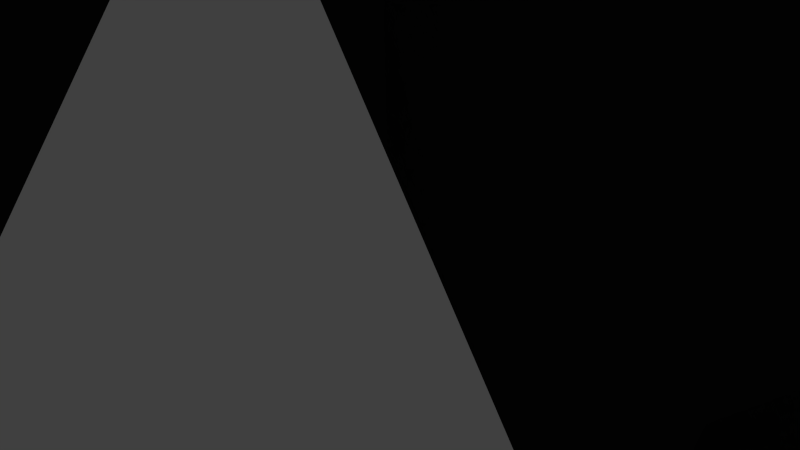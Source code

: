 # Source: Parts.blend  (saved by Blender 2.69.0; exported with 4.5.12 LTS)
import bpy
from mathutils import Matrix  # noqa: F401  (used for matrix-valued properties, if any)

bpy.ops.wm.read_factory_settings(use_empty=True)
scene = bpy.context.scene
scene.name = 'Scene'

# ---- collections
col_collection_1 = bpy.data.collections.new('Collection 1'); scene.collection.children.link(col_collection_1)

# ---- materials (node trees are filled in below, after node groups)
mat_material_002 = bpy.data.materials.new('Material.002')
mat_material_002.alpha_threshold = 0.0
mat_material_002.use_transparent_shadow = False
mat_material_002.roughness = 0.5
mat_material_002.line_color = (0.0, 0.0, 0.0, 1.0)
mat_material = bpy.data.materials.new('Material')
mat_material.alpha_threshold = 0.0
mat_material.use_transparent_shadow = False
mat_material.roughness = 0.5
mat_material.line_color = (0.0, 0.0, 0.0, 1.0)
mat_material_005 = bpy.data.materials.new('Material.005')
mat_material_005.alpha_threshold = 0.0
mat_material_005.use_transparent_shadow = False
mat_material_005.roughness = 0.5
mat_material_005.line_color = (0.0, 0.0, 0.0, 1.0)
mat_material_004 = bpy.data.materials.new('Material.004')
mat_material_004.alpha_threshold = 0.0
mat_material_004.use_transparent_shadow = False
mat_material_004.roughness = 0.5
mat_material_004.line_color = (0.0, 0.0, 0.0, 1.0)

# ---- material node trees

# ---- world
world_world = bpy.data.worlds.new('World'); scene.world = world_world
world_world.color = (0.05088, 0.05088, 0.05088)
world_world.use_sun_shadow = False
world_world.sun_shadow_jitter_overblur = 0.0
world_world.cycles.sampling_method = 'MANUAL'
world_world.cycles.sample_map_resolution = 256

# ---- cameras
cam_camera = bpy.data.cameras.new('Camera')
cam_camera.clip_end = 100.0
cam_camera.lens = 35.0
cam_camera.sensor_width = 32.0
cam_camera.sensor_height = 18.0
cam_camera.ortho_scale = 7.314
cam_camera.dof.focus_distance = 0.0
cam_camera.dof.aperture_fstop = 128.0

# ---- lights
light_lamp = bpy.data.lights.new('Lamp', 'POINT')
light_lamp.transmission_factor = 0.0
light_lamp.cutoff_distance = 30.0
light_lamp.energy = 100.0
light_lamp.shadow_buffer_clip_start = 1.001
light_lamp.shadow_soft_size = 0.1
light_lamp.shadow_maximum_resolution = 0.006
light_lamp.use_absolute_resolution = True
light_lamp.cycles.use_multiple_importance_sampling = False

# ---- meshes
me_cube_002 = bpy.data.meshes.new('Cube.002')
me_cube_002.from_pydata([(1.0, 1.0, -1.0), (1.0, -1.0, -1.0), (-1.0, -1.0, -1.0), (-1.0, 1.0, -1.0), (1.0, 1.0, 1.0), (1.0, -1.0, 1.0), (-1.0, -1.0, 1.0), (-1.0, 1.0, 1.0)], [], [(0, 1, 2, 3), (4, 7, 6, 5), (0, 4, 5, 1), (1, 5, 6, 2), (2, 6, 7, 3), (4, 0, 3, 7)])
me_cube_002.materials.append(mat_material_002)
me_cube_002.use_remesh_preserve_volume = False
me_cube_002.use_remesh_preserve_attributes = False
me_cube_002.use_mirror_vertex_groups = False
me_cube_002.update()
me_cube = bpy.data.meshes.new('Cube')
me_cube.from_pydata([(1.0, 1.0, -1.0), (1.0, -1.0, -1.0), (-1.0, -1.0, -1.0), (-1.0, 1.0, -1.0), (1.0, 1.0, 1.0), (1.0, -1.0, 1.0), (-1.0, -1.0, 1.0), (-1.0, 1.0, 1.0)], [], [(0, 1, 2, 3), (4, 7, 6, 5), (0, 4, 5, 1), (1, 5, 6, 2), (2, 6, 7, 3), (4, 0, 3, 7)])
me_cube.materials.append(mat_material)
me_cube.use_remesh_preserve_volume = False
me_cube.use_remesh_preserve_attributes = False
me_cube.use_mirror_vertex_groups = False
me_cube.update()
me_cube_005 = bpy.data.meshes.new('Cube.005')
me_cube_005.from_pydata([(1.0, 1.0, -1.0), (1.0, -1.0, -1.0), (-1.0, -1.0, -1.0), (-1.0, 1.0, -1.0), (1.0, 1.0, 1.0), (1.0, -1.0, 1.0), (-1.0, -1.0, 1.0), (-1.0, 1.0, 1.0)], [], [(0, 1, 2, 3), (4, 7, 6, 5), (0, 4, 5, 1), (1, 5, 6, 2), (2, 6, 7, 3), (4, 0, 3, 7)])
me_cube_005.materials.append(mat_material_005)
me_cube_005.use_remesh_preserve_volume = False
me_cube_005.use_remesh_preserve_attributes = False
me_cube_005.use_mirror_vertex_groups = False
me_cube_005.update()
me_cube_004 = bpy.data.meshes.new('Cube.004')
me_cube_004.from_pydata([(1.0, 1.0, -1.0), (1.0, -1.0, -1.0), (-1.0, -1.0, -1.0), (-1.0, 1.0, -1.0), (1.0, 1.0, 1.0), (1.0, -1.0, 1.0), (-1.0, -1.0, 1.0), (-1.0, 1.0, 1.0)], [], [(0, 1, 2, 3), (4, 7, 6, 5), (0, 4, 5, 1), (1, 5, 6, 2), (2, 6, 7, 3), (4, 0, 3, 7)])
me_cube_004.materials.append(mat_material_004)
me_cube_004.use_remesh_preserve_volume = False
me_cube_004.use_remesh_preserve_attributes = False
me_cube_004.use_mirror_vertex_groups = False
me_cube_004.update()

# ---- objects
ob_lamp = bpy.data.objects.new('Lamp', light_lamp)
ob_camera = bpy.data.objects.new('Camera', cam_camera)
ob_bool_subtract = bpy.data.objects.new('BOOL subtract', me_cube_002)
ob_small_x_battery = bpy.data.objects.new('Small X Battery', me_cube)
ob_lw_battery_copy = bpy.data.objects.new('LW Battery Copy', me_cube_005)
ob_battery_copy = bpy.data.objects.new('Battery Copy', me_cube_004)

# ---- transforms, parenting, visibility, modifiers, constraints
ob_lamp.location = (4.076, 1.005, 5.904)
ob_lamp.rotation_euler = (0.6503, 0.05522, 1.866)
ob_lamp.lock_rotations_4d = False
ob_lamp.empty_display_type = 'ARROWS'
ob_lamp.color = (0.0, 0.0, 0.0, 0.0)
ob_lamp.lineart.crease_threshold = 0.0
ob_camera.location = (7.481, -6.508, 5.344)
ob_camera.rotation_euler = (1.109, 0.01082, 0.8149)
ob_camera.lock_rotations_4d = False
ob_camera.empty_display_type = 'ARROWS'
ob_camera.color = (0.0, 0.0, 0.0, 0.0)
ob_camera.display_type = 'WIRE'
ob_camera.lineart.crease_threshold = 0.0
ob_bool_subtract.location = (0.0, 13.0, -27.33)
ob_bool_subtract.scale = (88.9, 42.95, 69.99)
ob_bool_subtract.lock_rotations_4d = False
ob_bool_subtract.empty_display_type = 'ARROWS'
ob_bool_subtract.lineart.crease_threshold = 0.0
ob_small_x_battery.location = (0.0, 40.07, 0.0)
ob_small_x_battery.scale = (61.62, 65.0, 92.0)
ob_small_x_battery.lock_rotations_4d = False
ob_small_x_battery.empty_display_type = 'ARROWS'
ob_small_x_battery.lineart.crease_threshold = 0.0
_m = ob_small_x_battery.modifiers.new('Boolean', 'BOOLEAN')
_m.object = ob_bool_subtract
_m.solver = 'FAST'
ob_lw_battery_copy.location = (339.2, 254.0, 0.0)
ob_lw_battery_copy.scale = (88.9, 42.95, 65.65)
ob_lw_battery_copy.lock_rotations_4d = False
ob_lw_battery_copy.empty_display_type = 'ARROWS'
ob_lw_battery_copy.lineart.crease_threshold = 0.0
ob_battery_copy.location = (362.3, 424.4, 0.0)
ob_battery_copy.scale = (98.42, 65.0, 92.07)
ob_battery_copy.lock_rotations_4d = False
ob_battery_copy.empty_display_type = 'ARROWS'
ob_battery_copy.lineart.crease_threshold = 0.0
_m = ob_battery_copy.modifiers.new('Boolean', 'BOOLEAN')
_m.object = ob_lw_battery_copy
_m.solver = 'FAST'

# ---- collection membership
col_collection_1.objects.link(ob_lamp)
col_collection_1.objects.link(ob_camera)
col_collection_1.objects.link(ob_bool_subtract)
col_collection_1.objects.link(ob_small_x_battery)
col_collection_1.objects.link(ob_lw_battery_copy)
col_collection_1.objects.link(ob_battery_copy)

# ---- scene / render settings (as saved in the file)
scene.camera = ob_camera
scene.frame_start = 1; scene.frame_end = 250; scene.frame_set(1)
scene.render.engine = 'BLENDER_EEVEE_NEXT'
scene.render.image_settings.compression = 90
scene.render.resolution_percentage = 50
scene.render.dither_intensity = 0.0
scene.cycles.use_denoising = False
scene.cycles.samples = 10
scene.cycles.sampling_pattern = 'TABULATED_SOBOL'
scene.cycles.light_sampling_threshold = 0.0
scene.cycles.use_adaptive_sampling = False
scene.cycles.use_light_tree = False
scene.cycles.blur_glossy = 0.0
scene.cycles.volume_bounces = 1
scene.cycles.pixel_filter_type = 'GAUSSIAN'
scene.cycles.sample_clamp_indirect = 0.0
scene.view_settings.view_transform = 'Standard'
bpy.context.view_layer.update()
